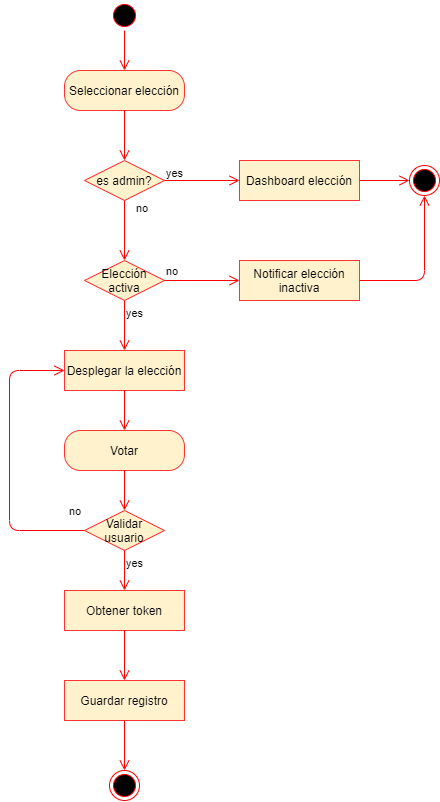

The diagram above was exported from draw.io. Its source (the exported page's mxGraphModel, read from the mxfile embedded in the PNG):
<mxGraphModel dx="2210" dy="686" grid="1" gridSize="10" guides="1" tooltips="1" connect="1" arrows="1" fold="1" page="1" pageScale="1" pageWidth="850" pageHeight="1100" math="0" shadow="0">
  <root>
    <mxCell id="0" />
    <mxCell id="1" parent="0" />
    <mxCell id="GsiNc2tNy9qdR5KRQBB8-1" value="" style="ellipse;html=1;shape=startState;fillColor=#000000;strokeColor=#ff0000;" parent="1" vertex="1">
      <mxGeometry x="-540" y="50" width="30" height="30" as="geometry" />
    </mxCell>
    <mxCell id="GsiNc2tNy9qdR5KRQBB8-2" value="" style="edgeStyle=orthogonalEdgeStyle;html=1;verticalAlign=bottom;endArrow=open;endSize=8;strokeColor=#ff0000;" parent="1" source="GsiNc2tNy9qdR5KRQBB8-1" target="GsiNc2tNy9qdR5KRQBB8-26" edge="1">
      <mxGeometry relative="1" as="geometry">
        <mxPoint x="-670" y="110" as="targetPoint" />
      </mxGeometry>
    </mxCell>
    <mxCell id="GsiNc2tNy9qdR5KRQBB8-3" value="Elección activa" style="rhombus;whiteSpace=wrap;html=1;fillColor=#fff2cc;strokeColor=#FF3333;" parent="1" vertex="1">
      <mxGeometry x="-565" y="310" width="80" height="40" as="geometry" />
    </mxCell>
    <mxCell id="GsiNc2tNy9qdR5KRQBB8-4" value="no" style="edgeStyle=orthogonalEdgeStyle;html=1;align=left;verticalAlign=bottom;endArrow=open;endSize=8;strokeColor=#ff0000;" parent="1" source="GsiNc2tNy9qdR5KRQBB8-3" target="GsiNc2tNy9qdR5KRQBB8-6" edge="1">
      <mxGeometry x="-1" relative="1" as="geometry">
        <mxPoint x="-385" y="330" as="targetPoint" />
      </mxGeometry>
    </mxCell>
    <mxCell id="GsiNc2tNy9qdR5KRQBB8-5" value="yes" style="edgeStyle=orthogonalEdgeStyle;html=1;align=left;verticalAlign=top;endArrow=open;endSize=8;strokeColor=#ff0000;entryX=0.5;entryY=0;entryDx=0;entryDy=0;" parent="1" source="GsiNc2tNy9qdR5KRQBB8-3" target="GsiNc2tNy9qdR5KRQBB8-19" edge="1">
      <mxGeometry x="-1" relative="1" as="geometry">
        <mxPoint x="-660" y="430" as="targetPoint" />
      </mxGeometry>
    </mxCell>
    <mxCell id="GsiNc2tNy9qdR5KRQBB8-6" value="Notificar elección inactiva" style="whiteSpace=wrap;html=1;arcSize=40;fillColor=#fff2cc;strokeColor=#FF3333;" parent="1" vertex="1">
      <mxGeometry x="-410" y="310" width="120" height="40" as="geometry" />
    </mxCell>
    <mxCell id="GsiNc2tNy9qdR5KRQBB8-7" value="" style="edgeStyle=orthogonalEdgeStyle;html=1;verticalAlign=bottom;endArrow=open;endSize=8;strokeColor=#ff0000;entryX=0.5;entryY=1;entryDx=0;entryDy=0;" parent="1" source="GsiNc2tNy9qdR5KRQBB8-6" target="GsiNc2tNy9qdR5KRQBB8-11" edge="1">
      <mxGeometry relative="1" as="geometry">
        <mxPoint x="-345" y="210" as="targetPoint" />
      </mxGeometry>
    </mxCell>
    <mxCell id="GsiNc2tNy9qdR5KRQBB8-11" value="" style="ellipse;html=1;shape=endState;fillColor=#000000;strokeColor=#ff0000;" parent="1" vertex="1">
      <mxGeometry x="-240" y="215" width="30" height="30" as="geometry" />
    </mxCell>
    <mxCell id="GsiNc2tNy9qdR5KRQBB8-14" value="es admin?" style="rhombus;whiteSpace=wrap;html=1;fillColor=#fff2cc;strokeColor=#FF3333;" parent="1" vertex="1">
      <mxGeometry x="-565" y="210" width="80" height="40" as="geometry" />
    </mxCell>
    <mxCell id="GsiNc2tNy9qdR5KRQBB8-15" value="no" style="edgeStyle=orthogonalEdgeStyle;html=1;align=left;verticalAlign=bottom;endArrow=open;endSize=8;strokeColor=#ff0000;exitX=0.5;exitY=1;exitDx=0;exitDy=0;entryX=0.5;entryY=0;entryDx=0;entryDy=0;" parent="1" source="GsiNc2tNy9qdR5KRQBB8-14" target="GsiNc2tNy9qdR5KRQBB8-3" edge="1">
      <mxGeometry x="-0.4286" y="10" relative="1" as="geometry">
        <mxPoint x="-665" y="180" as="targetPoint" />
        <mxPoint x="-470" y="730" as="sourcePoint" />
        <mxPoint as="offset" />
      </mxGeometry>
    </mxCell>
    <mxCell id="GsiNc2tNy9qdR5KRQBB8-16" value="yes" style="edgeStyle=orthogonalEdgeStyle;html=1;align=left;verticalAlign=top;endArrow=open;endSize=8;strokeColor=#ff0000;entryX=0;entryY=0.5;entryDx=0;entryDy=0;" parent="1" source="GsiNc2tNy9qdR5KRQBB8-14" target="GsiNc2tNy9qdR5KRQBB8-17" edge="1">
      <mxGeometry x="-1" y="20" relative="1" as="geometry">
        <mxPoint x="-395" y="230" as="targetPoint" />
        <mxPoint as="offset" />
      </mxGeometry>
    </mxCell>
    <mxCell id="GsiNc2tNy9qdR5KRQBB8-17" value="Dashboard elección" style="whiteSpace=wrap;html=1;arcSize=40;fillColor=#fff2cc;strokeColor=#FF3333;" parent="1" vertex="1">
      <mxGeometry x="-410" y="210" width="120" height="40" as="geometry" />
    </mxCell>
    <mxCell id="GsiNc2tNy9qdR5KRQBB8-18" value="" style="edgeStyle=orthogonalEdgeStyle;html=1;verticalAlign=bottom;endArrow=open;endSize=8;strokeColor=#ff0000;entryX=0;entryY=0.5;entryDx=0;entryDy=0;" parent="1" source="GsiNc2tNy9qdR5KRQBB8-17" target="GsiNc2tNy9qdR5KRQBB8-11" edge="1">
      <mxGeometry relative="1" as="geometry">
        <mxPoint x="-309" y="440" as="targetPoint" />
        <Array as="points">
          <mxPoint x="-240" y="230" />
          <mxPoint x="-240" y="230" />
        </Array>
      </mxGeometry>
    </mxCell>
    <mxCell id="GsiNc2tNy9qdR5KRQBB8-19" value="Desplegar la elección" style="whiteSpace=wrap;html=1;arcSize=40;fillColor=#fff2cc;strokeColor=#FF3333;" parent="1" vertex="1">
      <mxGeometry x="-585" y="400" width="120" height="40" as="geometry" />
    </mxCell>
    <mxCell id="GsiNc2tNy9qdR5KRQBB8-20" value="" style="edgeStyle=orthogonalEdgeStyle;html=1;verticalAlign=bottom;endArrow=open;endSize=8;strokeColor=#ff0000;" parent="1" source="GsiNc2tNy9qdR5KRQBB8-19" target="GsiNc2tNy9qdR5KRQBB8-28" edge="1">
      <mxGeometry relative="1" as="geometry">
        <mxPoint x="-524.9999999999998" y="490" as="targetPoint" />
      </mxGeometry>
    </mxCell>
    <mxCell id="GsiNc2tNy9qdR5KRQBB8-21" value="Obtener token" style="whiteSpace=wrap;html=1;arcSize=40;fillColor=#fff2cc;strokeColor=#FF3333;" parent="1" vertex="1">
      <mxGeometry x="-585" y="640" width="120" height="40" as="geometry" />
    </mxCell>
    <mxCell id="GsiNc2tNy9qdR5KRQBB8-22" value="" style="edgeStyle=orthogonalEdgeStyle;html=1;verticalAlign=bottom;endArrow=open;endSize=8;strokeColor=#ff0000;" parent="1" source="GsiNc2tNy9qdR5KRQBB8-21" target="GsiNc2tNy9qdR5KRQBB8-23" edge="1">
      <mxGeometry relative="1" as="geometry">
        <mxPoint x="-705" y="1000" as="targetPoint" />
      </mxGeometry>
    </mxCell>
    <mxCell id="GsiNc2tNy9qdR5KRQBB8-23" value="Guardar registro" style="whiteSpace=wrap;html=1;arcSize=40;fillColor=#fff2cc;strokeColor=#FF3333;" parent="1" vertex="1">
      <mxGeometry x="-585" y="730" width="120" height="40" as="geometry" />
    </mxCell>
    <mxCell id="GsiNc2tNy9qdR5KRQBB8-24" value="" style="edgeStyle=orthogonalEdgeStyle;html=1;verticalAlign=bottom;endArrow=open;endSize=8;strokeColor=#ff0000;entryX=0.5;entryY=0;entryDx=0;entryDy=0;" parent="1" source="GsiNc2tNy9qdR5KRQBB8-23" target="GsiNc2tNy9qdR5KRQBB8-25" edge="1">
      <mxGeometry relative="1" as="geometry">
        <mxPoint x="-525" y="820" as="targetPoint" />
      </mxGeometry>
    </mxCell>
    <mxCell id="GsiNc2tNy9qdR5KRQBB8-25" value="" style="ellipse;html=1;shape=endState;fillColor=#000000;strokeColor=#ff0000;" parent="1" vertex="1">
      <mxGeometry x="-540" y="820" width="30" height="30" as="geometry" />
    </mxCell>
    <mxCell id="GsiNc2tNy9qdR5KRQBB8-26" value="Seleccionar elección" style="rounded=1;whiteSpace=wrap;html=1;arcSize=40;fillColor=#fff2cc;strokeColor=#FF3333;" parent="1" vertex="1">
      <mxGeometry x="-585" y="120" width="120" height="40" as="geometry" />
    </mxCell>
    <mxCell id="GsiNc2tNy9qdR5KRQBB8-27" value="" style="edgeStyle=orthogonalEdgeStyle;html=1;verticalAlign=bottom;endArrow=open;endSize=8;strokeColor=#ff0000;entryX=0.5;entryY=0;entryDx=0;entryDy=0;" parent="1" source="GsiNc2tNy9qdR5KRQBB8-26" target="GsiNc2tNy9qdR5KRQBB8-14" edge="1">
      <mxGeometry relative="1" as="geometry">
        <mxPoint x="-670" y="190" as="targetPoint" />
      </mxGeometry>
    </mxCell>
    <mxCell id="GsiNc2tNy9qdR5KRQBB8-28" value="Votar" style="rounded=1;whiteSpace=wrap;html=1;arcSize=40;fillColor=#fff2cc;strokeColor=#FF3333;" parent="1" vertex="1">
      <mxGeometry x="-584.9999999999998" y="480" width="120" height="40" as="geometry" />
    </mxCell>
    <mxCell id="GsiNc2tNy9qdR5KRQBB8-29" value="" style="edgeStyle=orthogonalEdgeStyle;html=1;verticalAlign=bottom;endArrow=open;endSize=8;strokeColor=#ff0000;" parent="1" source="GsiNc2tNy9qdR5KRQBB8-28" target="GsiNc2tNy9qdR5KRQBB8-30" edge="1">
      <mxGeometry relative="1" as="geometry">
        <mxPoint x="-524.9999999999998" y="570" as="targetPoint" />
      </mxGeometry>
    </mxCell>
    <mxCell id="GsiNc2tNy9qdR5KRQBB8-30" value="Validar usuario" style="rhombus;whiteSpace=wrap;html=1;fillColor=#fff2cc;strokeColor=#FF3333;" parent="1" vertex="1">
      <mxGeometry x="-564.9999999999998" y="560" width="80" height="40" as="geometry" />
    </mxCell>
    <mxCell id="GsiNc2tNy9qdR5KRQBB8-31" value="no" style="edgeStyle=orthogonalEdgeStyle;html=1;align=left;verticalAlign=bottom;endArrow=open;endSize=8;strokeColor=#ff0000;entryX=0;entryY=0.5;entryDx=0;entryDy=0;exitX=0;exitY=0.5;exitDx=0;exitDy=0;" parent="1" source="GsiNc2tNy9qdR5KRQBB8-30" target="GsiNc2tNy9qdR5KRQBB8-19" edge="1">
      <mxGeometry x="-0.8929" y="-10" relative="1" as="geometry">
        <mxPoint x="-384.9999999999998" y="600" as="targetPoint" />
        <Array as="points">
          <mxPoint x="-640" y="580" />
          <mxPoint x="-640" y="420" />
        </Array>
        <mxPoint x="-1" as="offset" />
      </mxGeometry>
    </mxCell>
    <mxCell id="GsiNc2tNy9qdR5KRQBB8-32" value="yes" style="edgeStyle=orthogonalEdgeStyle;html=1;align=left;verticalAlign=top;endArrow=open;endSize=8;strokeColor=#ff0000;" parent="1" source="GsiNc2tNy9qdR5KRQBB8-30" target="GsiNc2tNy9qdR5KRQBB8-21" edge="1">
      <mxGeometry x="-1" relative="1" as="geometry">
        <mxPoint x="-309" y="510" as="targetPoint" />
      </mxGeometry>
    </mxCell>
  </root>
</mxGraphModel>